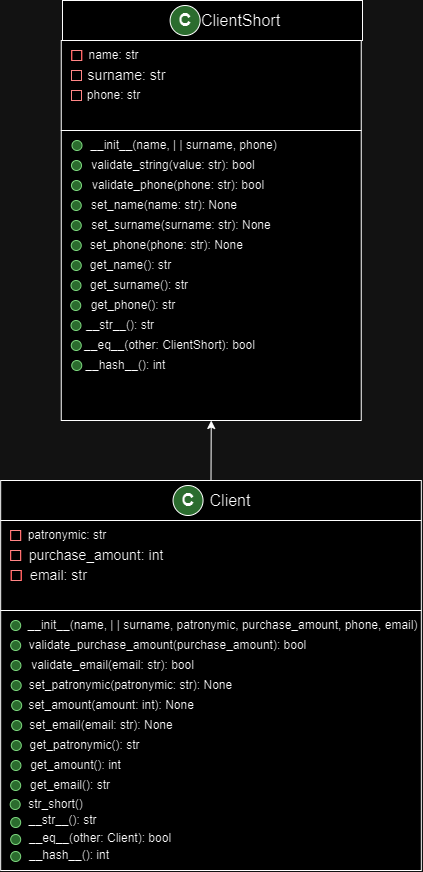

The diagram above was exported from draw.io. Its source (the exported page's mxGraphModel, read from the mxfile embedded in the PNG):
<mxGraphModel dx="1572" dy="659" grid="1" gridSize="10" guides="1" tooltips="1" connect="1" arrows="1" fold="1" page="1" pageScale="1" pageWidth="1169" pageHeight="827" math="0" shadow="0">
  <root>
    <mxCell id="0" />
    <mxCell id="1" parent="0" />
    <mxCell id="hGkB2ss9JcGkK7F7umFl-14" value="" style="rounded=0;whiteSpace=wrap;html=1;align=right;" parent="1" vertex="1">
      <mxGeometry x="18.180000000000007" y="500" width="420.64" height="40" as="geometry" />
    </mxCell>
    <mxCell id="hGkB2ss9JcGkK7F7umFl-15" value="" style="rounded=0;whiteSpace=wrap;html=1;shadow=0;" parent="1" vertex="1">
      <mxGeometry x="18.180000000000007" y="540" width="420.64" height="90" as="geometry" />
    </mxCell>
    <mxCell id="hGkB2ss9JcGkK7F7umFl-16" value="" style="rounded=0;whiteSpace=wrap;html=1;" parent="1" vertex="1">
      <mxGeometry x="18.180000000000007" y="630" width="420.64" height="260" as="geometry" />
    </mxCell>
    <mxCell id="hGkB2ss9JcGkK7F7umFl-17" value="&lt;span style=&quot;font-size: 16px;&quot;&gt;Client&lt;/span&gt;" style="text;html=1;align=center;verticalAlign=middle;whiteSpace=wrap;rounded=0;" parent="1" vertex="1">
      <mxGeometry x="217.62" y="505" width="60" height="30" as="geometry" />
    </mxCell>
    <mxCell id="hGkB2ss9JcGkK7F7umFl-18" value="&lt;font style=&quot;font-size: 18px;&quot;&gt;&lt;b style=&quot;&quot;&gt;С&lt;/b&gt;&lt;/font&gt;" style="ellipse;whiteSpace=wrap;html=1;aspect=fixed;fillColor=#77B87A;" parent="1" vertex="1">
      <mxGeometry x="190.54999999999998" y="505" width="30" height="30" as="geometry" />
    </mxCell>
    <mxCell id="hGkB2ss9JcGkK7F7umFl-27" value="&lt;font style=&quot;font-size: 14px;&quot;&gt;purchase_amount: int&lt;/font&gt;" style="text;html=1;align=center;verticalAlign=middle;whiteSpace=wrap;rounded=0;" parent="1" vertex="1">
      <mxGeometry x="40.18000000000001" y="570" width="148" height="10" as="geometry" />
    </mxCell>
    <mxCell id="hGkB2ss9JcGkK7F7umFl-32" value="" style="rounded=0;whiteSpace=wrap;html=1;strokeColor=#FF1414;shadow=0;" parent="1" vertex="1">
      <mxGeometry x="28.180000000000007" y="550" width="10" height="10" as="geometry" />
    </mxCell>
    <mxCell id="hGkB2ss9JcGkK7F7umFl-35" value="patronymic: str" style="text;html=1;align=center;verticalAlign=middle;whiteSpace=wrap;rounded=0;" parent="1" vertex="1">
      <mxGeometry x="22.430000000000007" y="550" width="126" height="10" as="geometry" />
    </mxCell>
    <mxCell id="hGkB2ss9JcGkK7F7umFl-36" value="" style="rounded=0;whiteSpace=wrap;html=1;strokeColor=#FF1414;shadow=0;" parent="1" vertex="1">
      <mxGeometry x="28.180000000000007" y="570" width="10" height="10" as="geometry" />
    </mxCell>
    <mxCell id="pZfc6WbSZL--8eqI1_WK-7" value="__init__(name, | | surname, patronymic, purchase_amount, phone, email)" style="text;html=1;align=center;verticalAlign=middle;whiteSpace=wrap;rounded=0;" parent="1" vertex="1">
      <mxGeometry x="41.18000000000001" y="640" width="399.39" height="10" as="geometry" />
    </mxCell>
    <mxCell id="pZfc6WbSZL--8eqI1_WK-9" value="validate_purchase_amount(purchase_amount): bool" style="text;html=1;align=center;verticalAlign=middle;whiteSpace=wrap;rounded=0;" parent="1" vertex="1">
      <mxGeometry x="41.18" y="660" width="288.82" height="10" as="geometry" />
    </mxCell>
    <mxCell id="pZfc6WbSZL--8eqI1_WK-12" value="" style="ellipse;whiteSpace=wrap;html=1;aspect=fixed;fillColor=#77B87A;strokeColor=#025C03;" parent="1" vertex="1">
      <mxGeometry x="28.180000000000007" y="640" width="10" height="10" as="geometry" />
    </mxCell>
    <mxCell id="pZfc6WbSZL--8eqI1_WK-13" value="" style="ellipse;whiteSpace=wrap;html=1;aspect=fixed;fillColor=#77B87A;strokeColor=#025C03;" parent="1" vertex="1">
      <mxGeometry x="28.180000000000007" y="660" width="10" height="10" as="geometry" />
    </mxCell>
    <mxCell id="pZfc6WbSZL--8eqI1_WK-14" value="" style="ellipse;whiteSpace=wrap;html=1;aspect=fixed;fillColor=#77B87A;strokeColor=#025C03;" parent="1" vertex="1">
      <mxGeometry x="29.180000000000007" y="720" width="10" height="10" as="geometry" />
    </mxCell>
    <mxCell id="pZfc6WbSZL--8eqI1_WK-15" value="" style="ellipse;whiteSpace=wrap;html=1;aspect=fixed;fillColor=#77B87A;strokeColor=#025C03;" parent="1" vertex="1">
      <mxGeometry x="29.180000000000007" y="740" width="10" height="10" as="geometry" />
    </mxCell>
    <mxCell id="pZfc6WbSZL--8eqI1_WK-19" value="set_email(email: str): None" style="text;html=1;align=center;verticalAlign=middle;whiteSpace=wrap;rounded=0;" parent="1" vertex="1">
      <mxGeometry x="43.93" y="740" width="150" height="10" as="geometry" />
    </mxCell>
    <mxCell id="pZfc6WbSZL--8eqI1_WK-20" value="&amp;nbsp;set_amount(amount: int): None" style="text;html=1;align=center;verticalAlign=middle;whiteSpace=wrap;rounded=0;" parent="1" vertex="1">
      <mxGeometry x="42.11" y="720" width="170.82" height="10" as="geometry" />
    </mxCell>
    <mxCell id="q1LwM7USpNI9hy0w9g4P-1" value="" style="rounded=0;whiteSpace=wrap;html=1;align=right;" parent="1" vertex="1">
      <mxGeometry x="80" y="20" width="300" height="40" as="geometry" />
    </mxCell>
    <mxCell id="q1LwM7USpNI9hy0w9g4P-2" value="" style="rounded=0;whiteSpace=wrap;html=1;shadow=0;" parent="1" vertex="1">
      <mxGeometry x="78.75" y="60" width="300" height="90" as="geometry" />
    </mxCell>
    <mxCell id="q1LwM7USpNI9hy0w9g4P-3" value="" style="rounded=0;whiteSpace=wrap;html=1;" parent="1" vertex="1">
      <mxGeometry x="78.75" y="150" width="300" height="290" as="geometry" />
    </mxCell>
    <mxCell id="q1LwM7USpNI9hy0w9g4P-4" value="&lt;span style=&quot;font-size: 16px;&quot;&gt;ClientShort&lt;/span&gt;" style="text;html=1;align=center;verticalAlign=middle;whiteSpace=wrap;rounded=0;" parent="1" vertex="1">
      <mxGeometry x="211.17000000000002" y="25" width="95.25" height="30" as="geometry" />
    </mxCell>
    <mxCell id="q1LwM7USpNI9hy0w9g4P-5" value="&lt;font style=&quot;font-size: 18px;&quot;&gt;&lt;b style=&quot;&quot;&gt;С&lt;/b&gt;&lt;/font&gt;" style="ellipse;whiteSpace=wrap;html=1;aspect=fixed;fillColor=#77B87A;" parent="1" vertex="1">
      <mxGeometry x="187.62" y="25" width="30" height="30" as="geometry" />
    </mxCell>
    <mxCell id="q1LwM7USpNI9hy0w9g4P-6" value="" style="rounded=0;whiteSpace=wrap;html=1;strokeColor=#FF1414;shadow=0;" parent="1" vertex="1">
      <mxGeometry x="89" y="90" width="10" height="10" as="geometry" />
    </mxCell>
    <mxCell id="q1LwM7USpNI9hy0w9g4P-7" value="name: str" style="text;html=1;align=center;verticalAlign=middle;whiteSpace=wrap;rounded=0;" parent="1" vertex="1">
      <mxGeometry x="93.11" y="70" width="77.25" height="10" as="geometry" />
    </mxCell>
    <mxCell id="q1LwM7USpNI9hy0w9g4P-8" value="" style="rounded=0;whiteSpace=wrap;html=1;strokeColor=#FF1414;shadow=0;" parent="1" vertex="1">
      <mxGeometry x="89" y="110" width="10" height="10" as="geometry" />
    </mxCell>
    <mxCell id="q1LwM7USpNI9hy0w9g4P-11" value="&lt;font style=&quot;font-size: 14px;&quot;&gt;surname: str&lt;/font&gt;" style="text;html=1;align=center;verticalAlign=middle;whiteSpace=wrap;rounded=0;" parent="1" vertex="1">
      <mxGeometry x="92.49" y="90" width="105" height="10" as="geometry" />
    </mxCell>
    <mxCell id="q1LwM7USpNI9hy0w9g4P-12" value="phone: str" style="text;html=1;align=center;verticalAlign=middle;whiteSpace=wrap;rounded=0;" parent="1" vertex="1">
      <mxGeometry x="83.23" y="110" width="97" height="10" as="geometry" />
    </mxCell>
    <mxCell id="q1LwM7USpNI9hy0w9g4P-16" value="__init__(name, | | surname, phone)" style="text;html=1;align=center;verticalAlign=middle;whiteSpace=wrap;rounded=0;" parent="1" vertex="1">
      <mxGeometry x="105.66" y="160" width="191.5" height="10" as="geometry" />
    </mxCell>
    <mxCell id="q1LwM7USpNI9hy0w9g4P-17" value="validate_string(value: str): bool" style="text;html=1;align=center;verticalAlign=middle;whiteSpace=wrap;rounded=0;" parent="1" vertex="1">
      <mxGeometry x="105.66" y="180" width="169.5" height="10" as="geometry" />
    </mxCell>
    <mxCell id="q1LwM7USpNI9hy0w9g4P-18" value="" style="ellipse;whiteSpace=wrap;html=1;aspect=fixed;fillColor=#77B87A;strokeColor=#025C03;" parent="1" vertex="1">
      <mxGeometry x="89.5" y="160" width="10" height="10" as="geometry" />
    </mxCell>
    <mxCell id="q1LwM7USpNI9hy0w9g4P-22" value="validate_phone(phone: str): bool" style="text;html=1;align=center;verticalAlign=middle;whiteSpace=wrap;rounded=0;" parent="1" vertex="1">
      <mxGeometry x="105.66" y="200" width="180.25" height="10" as="geometry" />
    </mxCell>
    <mxCell id="q1LwM7USpNI9hy0w9g4P-26" value="" style="ellipse;whiteSpace=wrap;html=1;aspect=fixed;fillColor=#77B87A;strokeColor=#025C03;" parent="1" vertex="1">
      <mxGeometry x="89" y="180" width="10" height="10" as="geometry" />
    </mxCell>
    <mxCell id="q1LwM7USpNI9hy0w9g4P-27" value="set_surname(surname: str): None" style="text;html=1;align=center;verticalAlign=middle;whiteSpace=wrap;rounded=0;" parent="1" vertex="1">
      <mxGeometry x="102.81" y="240" width="192" height="10" as="geometry" />
    </mxCell>
    <mxCell id="q1LwM7USpNI9hy0w9g4P-28" value="" style="ellipse;whiteSpace=wrap;html=1;aspect=fixed;fillColor=#77B87A;strokeColor=#025C03;" parent="1" vertex="1">
      <mxGeometry x="89" y="200" width="10" height="10" as="geometry" />
    </mxCell>
    <mxCell id="q1LwM7USpNI9hy0w9g4P-29" value="" style="ellipse;whiteSpace=wrap;html=1;aspect=fixed;fillColor=#77B87A;strokeColor=#025C03;" parent="1" vertex="1">
      <mxGeometry x="88.75" y="240" width="10" height="10" as="geometry" />
    </mxCell>
    <mxCell id="q1LwM7USpNI9hy0w9g4P-30" value="" style="ellipse;whiteSpace=wrap;html=1;aspect=fixed;fillColor=#77B87A;strokeColor=#025C03;" parent="1" vertex="1">
      <mxGeometry x="88.75" y="260" width="10" height="10" as="geometry" />
    </mxCell>
    <mxCell id="q1LwM7USpNI9hy0w9g4P-31" value="" style="ellipse;whiteSpace=wrap;html=1;aspect=fixed;fillColor=#77B87A;strokeColor=#025C03;" parent="1" vertex="1">
      <mxGeometry x="88.75" y="280" width="10" height="10" as="geometry" />
    </mxCell>
    <mxCell id="q1LwM7USpNI9hy0w9g4P-32" value="" style="ellipse;whiteSpace=wrap;html=1;aspect=fixed;fillColor=#77B87A;strokeColor=#025C03;" parent="1" vertex="1">
      <mxGeometry x="88.25" y="320" width="10" height="10" as="geometry" />
    </mxCell>
    <mxCell id="q1LwM7USpNI9hy0w9g4P-33" value="set_phone(phone: str): None" style="text;html=1;align=center;verticalAlign=middle;whiteSpace=wrap;rounded=0;" parent="1" vertex="1">
      <mxGeometry x="105.66" y="260" width="156.99" height="10" as="geometry" />
    </mxCell>
    <mxCell id="q1LwM7USpNI9hy0w9g4P-34" value="get_name(): str" style="text;html=1;align=center;verticalAlign=middle;whiteSpace=wrap;rounded=0;" parent="1" vertex="1">
      <mxGeometry x="105.66" y="280" width="84.89" height="10" as="geometry" />
    </mxCell>
    <mxCell id="q1LwM7USpNI9hy0w9g4P-37" value="get_phone(): str" style="text;html=1;align=center;verticalAlign=middle;whiteSpace=wrap;rounded=0;" parent="1" vertex="1">
      <mxGeometry x="100.25" y="320" width="101.64" height="10" as="geometry" />
    </mxCell>
    <mxCell id="q1LwM7USpNI9hy0w9g4P-46" value="" style="endArrow=classic;html=1;rounded=0;exitX=0.5;exitY=0;exitDx=0;exitDy=0;entryX=0.5;entryY=1;entryDx=0;entryDy=0;" parent="1" source="hGkB2ss9JcGkK7F7umFl-14" target="q1LwM7USpNI9hy0w9g4P-3" edge="1">
      <mxGeometry width="50" height="50" relative="1" as="geometry">
        <mxPoint x="220" y="520" as="sourcePoint" />
        <mxPoint x="270" y="470" as="targetPoint" />
      </mxGeometry>
    </mxCell>
    <mxCell id="UNvkNPeU0Bb9yWe8wRlF-2" value="" style="rounded=0;whiteSpace=wrap;html=1;strokeColor=#FF1414;shadow=0;" parent="1" vertex="1">
      <mxGeometry x="89.25" y="70" width="10" height="10" as="geometry" />
    </mxCell>
    <mxCell id="UNvkNPeU0Bb9yWe8wRlF-5" value="" style="ellipse;whiteSpace=wrap;html=1;aspect=fixed;fillColor=#77B87A;strokeColor=#025C03;" parent="1" vertex="1">
      <mxGeometry x="88.75" y="220" width="10" height="10" as="geometry" />
    </mxCell>
    <mxCell id="UNvkNPeU0Bb9yWe8wRlF-6" value="set_name(name: str): None" style="text;html=1;align=center;verticalAlign=middle;whiteSpace=wrap;rounded=0;" parent="1" vertex="1">
      <mxGeometry x="102.81" y="220" width="158" height="10" as="geometry" />
    </mxCell>
    <mxCell id="UNvkNPeU0Bb9yWe8wRlF-7" value="" style="ellipse;whiteSpace=wrap;html=1;aspect=fixed;fillColor=#77B87A;strokeColor=#025C03;" parent="1" vertex="1">
      <mxGeometry x="88.5" y="300" width="10" height="10" as="geometry" />
    </mxCell>
    <mxCell id="UNvkNPeU0Bb9yWe8wRlF-8" value="get_surname(): str" style="text;html=1;align=center;verticalAlign=middle;whiteSpace=wrap;rounded=0;" parent="1" vertex="1">
      <mxGeometry x="102.81" y="300" width="108.36" height="10" as="geometry" />
    </mxCell>
    <mxCell id="UNvkNPeU0Bb9yWe8wRlF-13" value="" style="rounded=0;whiteSpace=wrap;html=1;strokeColor=#FF1414;shadow=0;" parent="1" vertex="1">
      <mxGeometry x="28.680000000000007" y="590" width="10" height="10" as="geometry" />
    </mxCell>
    <mxCell id="UNvkNPeU0Bb9yWe8wRlF-14" value="&lt;font style=&quot;font-size: 14px;&quot;&gt;email: str&lt;/font&gt;" style="text;html=1;align=center;verticalAlign=middle;whiteSpace=wrap;rounded=0;" parent="1" vertex="1">
      <mxGeometry x="32.18000000000001" y="590" width="88.75" height="10" as="geometry" />
    </mxCell>
    <mxCell id="UNvkNPeU0Bb9yWe8wRlF-17" value="" style="ellipse;whiteSpace=wrap;html=1;aspect=fixed;fillColor=#77B87A;strokeColor=#025C03;" parent="1" vertex="1">
      <mxGeometry x="28.430000000000007" y="680" width="10" height="10" as="geometry" />
    </mxCell>
    <mxCell id="UNvkNPeU0Bb9yWe8wRlF-18" value="validate_email(email: str): bool" style="text;html=1;align=center;verticalAlign=middle;whiteSpace=wrap;rounded=0;" parent="1" vertex="1">
      <mxGeometry x="44.92999999999999" y="680" width="171.2" height="10" as="geometry" />
    </mxCell>
    <mxCell id="UNvkNPeU0Bb9yWe8wRlF-19" value="" style="ellipse;whiteSpace=wrap;html=1;aspect=fixed;fillColor=#77B87A;strokeColor=#025C03;" parent="1" vertex="1">
      <mxGeometry x="28.680000000000007" y="700" width="10" height="10" as="geometry" />
    </mxCell>
    <mxCell id="UNvkNPeU0Bb9yWe8wRlF-20" value="set_patronymic(patronymic: str): None" style="text;html=1;align=center;verticalAlign=middle;whiteSpace=wrap;rounded=0;" parent="1" vertex="1">
      <mxGeometry x="44.93" y="700" width="206.58" height="10" as="geometry" />
    </mxCell>
    <mxCell id="UNvkNPeU0Bb9yWe8wRlF-21" value="" style="ellipse;whiteSpace=wrap;html=1;aspect=fixed;fillColor=#77B87A;strokeColor=#025C03;" parent="1" vertex="1">
      <mxGeometry x="28.80000000000001" y="760" width="10" height="10" as="geometry" />
    </mxCell>
    <mxCell id="UNvkNPeU0Bb9yWe8wRlF-22" value="get_patronymic(): str" style="text;html=1;align=center;verticalAlign=middle;whiteSpace=wrap;rounded=0;" parent="1" vertex="1">
      <mxGeometry x="46.11" y="760" width="113.01" height="10" as="geometry" />
    </mxCell>
    <mxCell id="UNvkNPeU0Bb9yWe8wRlF-23" value="" style="ellipse;whiteSpace=wrap;html=1;aspect=fixed;fillColor=#77B87A;strokeColor=#025C03;" parent="1" vertex="1">
      <mxGeometry x="28.430000000000007" y="780" width="10" height="10" as="geometry" />
    </mxCell>
    <mxCell id="UNvkNPeU0Bb9yWe8wRlF-24" value="get_amount(): int" style="text;html=1;align=center;verticalAlign=middle;whiteSpace=wrap;rounded=0;" parent="1" vertex="1">
      <mxGeometry x="42.84" y="780" width="100.82" height="10" as="geometry" />
    </mxCell>
    <mxCell id="UNvkNPeU0Bb9yWe8wRlF-25" value="" style="ellipse;whiteSpace=wrap;html=1;aspect=fixed;fillColor=#77B87A;strokeColor=#025C03;" parent="1" vertex="1">
      <mxGeometry x="28.180000000000007" y="800" width="10" height="10" as="geometry" />
    </mxCell>
    <mxCell id="UNvkNPeU0Bb9yWe8wRlF-26" value="get_email(): str" style="text;html=1;align=center;verticalAlign=middle;whiteSpace=wrap;rounded=0;" parent="1" vertex="1">
      <mxGeometry x="43.11" y="800" width="89.82" height="10" as="geometry" />
    </mxCell>
    <mxCell id="ZbOttQIg6X94fJLYSq9B-8" value="" style="ellipse;whiteSpace=wrap;html=1;aspect=fixed;fillColor=#77B87A;strokeColor=#025C03;" parent="1" vertex="1">
      <mxGeometry x="88.75" y="360" width="10" height="10" as="geometry" />
    </mxCell>
    <mxCell id="ZbOttQIg6X94fJLYSq9B-10" value="" style="ellipse;whiteSpace=wrap;html=1;aspect=fixed;fillColor=#77B87A;strokeColor=#025C03;" parent="1" vertex="1">
      <mxGeometry x="89.25" y="380" width="10" height="10" as="geometry" />
    </mxCell>
    <mxCell id="ZbOttQIg6X94fJLYSq9B-11" value="__eq__(other: ClientShort): bool" style="text;html=1;align=center;verticalAlign=middle;whiteSpace=wrap;rounded=0;" parent="1" vertex="1">
      <mxGeometry x="100.5" y="360" width="175.39" height="10" as="geometry" />
    </mxCell>
    <mxCell id="ZbOttQIg6X94fJLYSq9B-12" value="__hash__(): int&amp;nbsp;" style="text;html=1;align=center;verticalAlign=middle;whiteSpace=wrap;rounded=0;" parent="1" vertex="1">
      <mxGeometry x="101.81" y="380" width="86.36" height="10" as="geometry" />
    </mxCell>
    <mxCell id="ZbOttQIg6X94fJLYSq9B-13" value="" style="ellipse;whiteSpace=wrap;html=1;aspect=fixed;fillColor=#77B87A;strokeColor=#025C03;" parent="1" vertex="1">
      <mxGeometry x="28.180000000000007" y="854" width="10" height="10" as="geometry" />
    </mxCell>
    <mxCell id="ZbOttQIg6X94fJLYSq9B-14" value="" style="ellipse;whiteSpace=wrap;html=1;aspect=fixed;fillColor=#77B87A;strokeColor=#025C03;" parent="1" vertex="1">
      <mxGeometry x="28.180000000000007" y="837" width="10" height="10" as="geometry" />
    </mxCell>
    <mxCell id="ZbOttQIg6X94fJLYSq9B-19" value="__eq__(other: Client): bool" style="text;html=1;align=center;verticalAlign=middle;whiteSpace=wrap;rounded=0;" parent="1" vertex="1">
      <mxGeometry x="42.84" y="853" width="150" height="10" as="geometry" />
    </mxCell>
    <mxCell id="ZbOttQIg6X94fJLYSq9B-20" value="__str__(): str" style="text;html=1;align=center;verticalAlign=middle;whiteSpace=wrap;rounded=0;" parent="1" vertex="1">
      <mxGeometry x="44.93000000000001" y="835" width="71.07" height="10" as="geometry" />
    </mxCell>
    <mxCell id="Ply-WyVqzcJHLObKW72b-2" value="__str__(): str " style="text;html=1;align=center;verticalAlign=middle;whiteSpace=wrap;rounded=0;" vertex="1" parent="1">
      <mxGeometry x="100.5" y="340" width="76.36" height="10" as="geometry" />
    </mxCell>
    <mxCell id="Ply-WyVqzcJHLObKW72b-3" value="" style="ellipse;whiteSpace=wrap;html=1;aspect=fixed;fillColor=#77B87A;strokeColor=#025C03;" vertex="1" parent="1">
      <mxGeometry x="88.5" y="340" width="10" height="10" as="geometry" />
    </mxCell>
    <mxCell id="Ply-WyVqzcJHLObKW72b-6" value="" style="ellipse;whiteSpace=wrap;html=1;aspect=fixed;fillColor=#77B87A;strokeColor=#025C03;" vertex="1" parent="1">
      <mxGeometry x="28.180000000000007" y="871" width="10" height="10" as="geometry" />
    </mxCell>
    <mxCell id="Ply-WyVqzcJHLObKW72b-7" value="__hash__(): int " style="text;html=1;align=center;verticalAlign=middle;whiteSpace=wrap;rounded=0;" vertex="1" parent="1">
      <mxGeometry x="44.93" y="870" width="83.87" height="10" as="geometry" />
    </mxCell>
    <mxCell id="Ply-WyVqzcJHLObKW72b-8" value="" style="ellipse;whiteSpace=wrap;html=1;aspect=fixed;fillColor=#77B87A;strokeColor=#025C03;rotation=-5;" vertex="1" parent="1">
      <mxGeometry x="27.680000000000007" y="819" width="10" height="10" as="geometry" />
    </mxCell>
    <mxCell id="Ply-WyVqzcJHLObKW72b-9" value="str_short()" style="text;html=1;align=center;verticalAlign=middle;whiteSpace=wrap;rounded=0;" vertex="1" parent="1">
      <mxGeometry x="46.11" y="819" width="55.07" height="10" as="geometry" />
    </mxCell>
  </root>
</mxGraphModel>